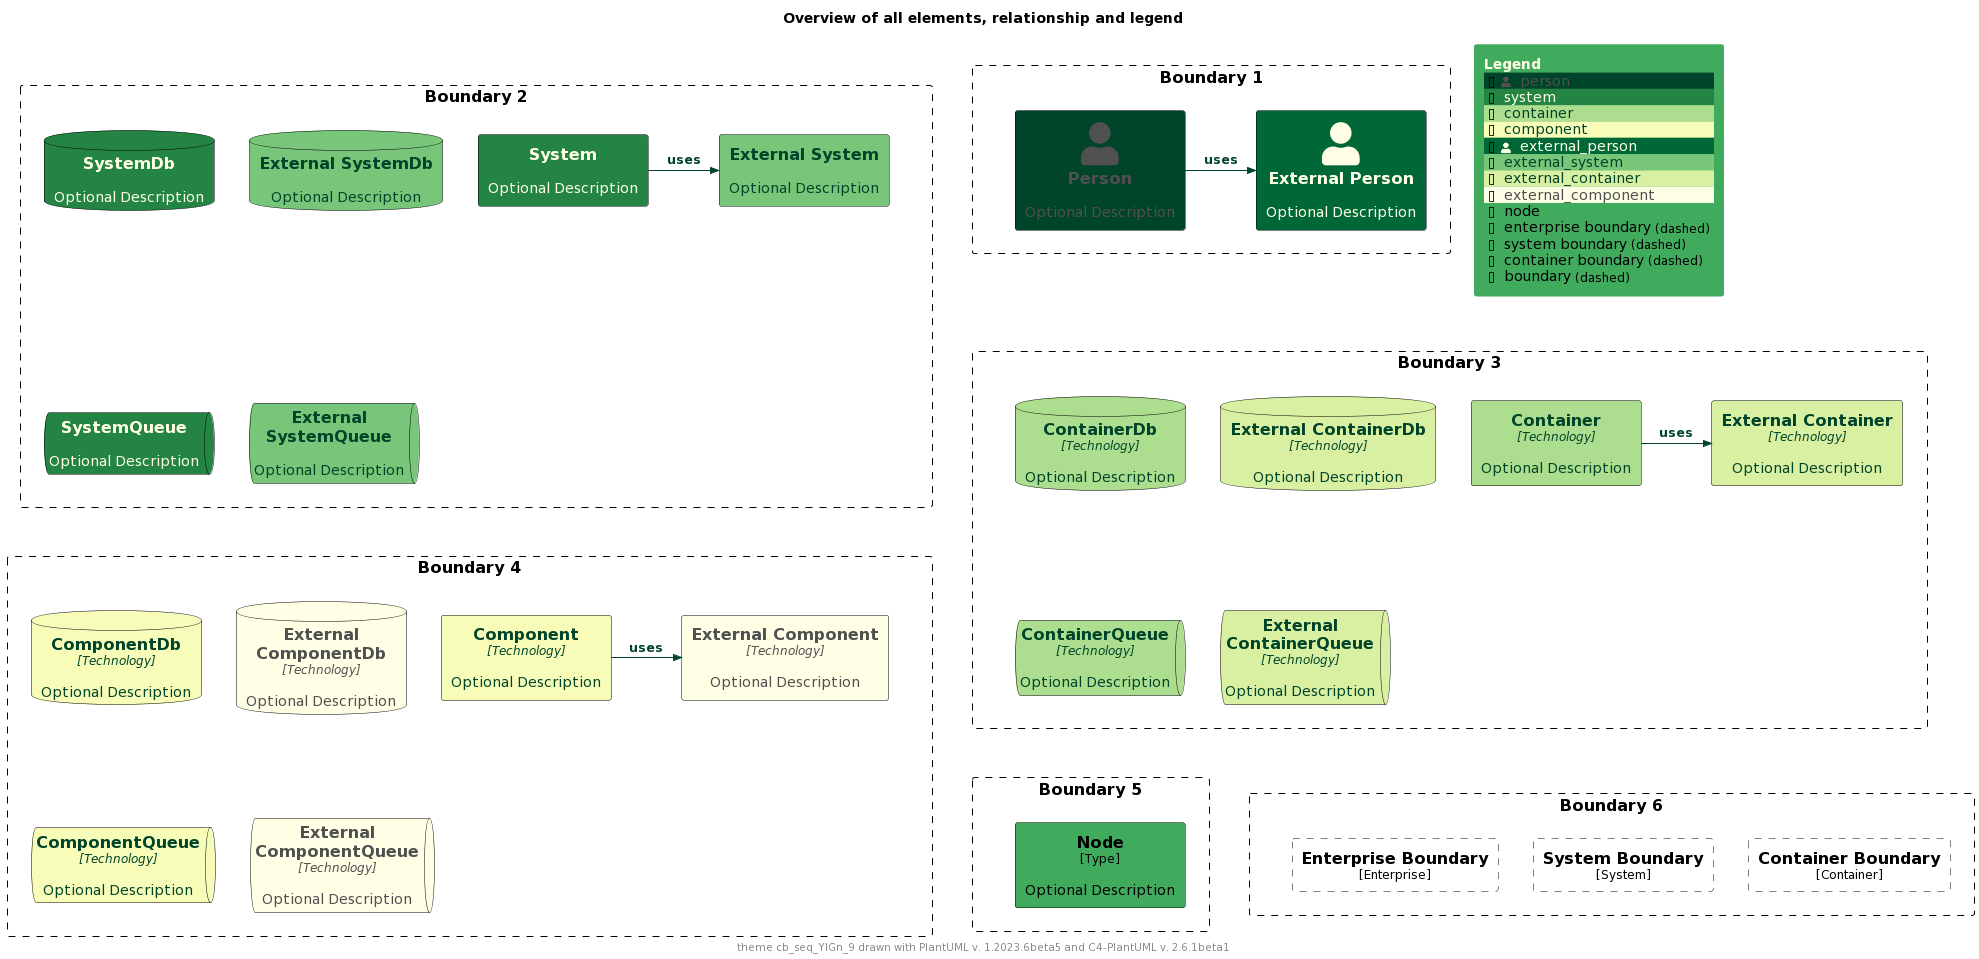

The diagram above was rendered by PlantUML. Its source (embedded in the PNG):
@startuml
'Theme: "puml-theme-cb_seq_YlGn_9.puml"
'Theme colors
' Metadata
' Created: 2023-05-02 04:49:35.260221+00:00
!$THEME = "cb_seq_YlGn_9"

!function $textcolor($bgColor)
!if $bgcolor == $COLOR_INDEX_4 || $bgcolor == $COLOR_INDEX_5
!return $COLOR_TEXT_FALLBACK_COLOR
!elseif $bgColor == $COLOR_INDEX_8
!return $COLOR_TEXT_FALLBACK_COLOR
!elseif $bgColor == $COLOR_INDEX_0
!return $COLOR_TEXT_FALLBACK_COLOR
!elseif %is_light($bgColor)
!return $COLOR_TEXT_DARK
!else
!return $COLOR_TEXT_LIGHT
!endif
!endfunction

!$COLOR_INDEX_0="#FFFFE5"
!$COLOR_INDEX_1="#F7FCB9"
!$COLOR_INDEX_2="#D9F0A3"
!$COLOR_INDEX_3="#ADDD8E"
!$COLOR_INDEX_4="#78C679"
!$COLOR_INDEX_5="#41AB5D"
!$COLOR_INDEX_6="#238443"
!$COLOR_INDEX_7="#006837"
!$COLOR_INDEX_8="#004529"
!$COLOR_BORDER_COLOR="#000000"

!$COLOR_TEXT_LIGHT=$COLOR_INDEX_0
!$COLOR_TEXT_DARK=$COLOR_INDEX_8
!$COLOR_TEXT_NEUTRAL=$textcolor($COLOR_INDEX_4)
!$COLOR_REL_COLOR=$textcolor($COLOR_INDEX_0)

!$COLOR_TEXT_FALLBACK_COLOR ?= "#505050"



' stereotype and technology font size
!$STEREOTYPE_FONT_SIZE ?= 12
!$TECHN_FONT_SIZE ?= 12

' default text color of all elements
!$ELEMENT_FONT_COLOR ?= $COLOR_TEXT_NEUTRAL

' arrow related colors and text size
!$ARROW_COLOR ?= $COLOR_TEXT_NEUTRAL
!$ARROW_FONT_COLOR ?= $COLOR_TEXT_NEUTRAL
!$ARROW_FONT_SIZE ?= 12

' (default) boundary related colors and style
!$BOUNDARY_COLOR ?= $COLOR_BORDER_COLOR
!$BOUNDARY_BG_COLOR ?= "transparent"
!$BOUNDARY_BORDER_STYLE ?= "dashed"

' person related colors
!$PERSON_FONT_COLOR ?= $textcolor($COLOR_INDEX_8)
!$PERSON_BG_COLOR ?= $COLOR_INDEX_8
!$PERSON_BORDER_COLOR ?= $COLOR_BORDER_COLOR

' external person related colors
!$EXTERNAL_PERSON_FONT_COLOR ?= $textcolor($COLOR_INDEX_7)
!$EXTERNAL_PERSON_BG_COLOR ?= $COLOR_INDEX_7
!$EXTERNAL_PERSON_BORDER_COLOR ?= $COLOR_BORDER_COLOR

' system related colors
!$SYSTEM_FONT_COLOR ?= $textcolor($COLOR_INDEX_6)
!$SYSTEM_BG_COLOR ?= $COLOR_INDEX_6
!$SYSTEM_BORDER_COLOR ?= $COLOR_BORDER_COLOR

' external system related colors
!$EXTERNAL_SYSTEM_FONT_COLOR ?= $textcolor($COLOR_INDEX_4)
!$EXTERNAL_SYSTEM_BG_COLOR ?= $COLOR_INDEX_4
!$EXTERNAL_SYSTEM_BORDER_COLOR ?= $COLOR_BORDER_COLOR

' system boundary related colors and style
!$SYSTEM_BOUNDARY_COLOR ?= $BOUNDARY_COLOR
!$SYSTEM_BOUNDARY_BG_COLOR ?= $BOUNDARY_BG_COLOR
!$SYSTEM_BOUNDARY_BORDER_STYLE ?= $BOUNDARY_BORDER_STYLE

' enterprise boundary related colors and style
!$ENTERPRISE_BOUNDARY_COLOR ?= $BOUNDARY_COLOR
!$ENTERPRISE_BOUNDARY_BG_COLOR ?= $BOUNDARY_BG_COLOR
!$ENTERPRISE_BOUNDARY_BORDER_STYLE ?= $BOUNDARY_BORDER_STYLE

' container related colors
!$CONTAINER_FONT_COLOR ?= $COLOR_TEXT_DARK
!$CONTAINER_BG_COLOR ?= $COLOR_INDEX_3
!$CONTAINER_BORDER_COLOR ?= $COLOR_BORDER_COLOR

' external container related colors
!$EXTERNAL_CONTAINER_FONT_COLOR ?= $textcolor($COLOR_INDEX_2)
!$EXTERNAL_CONTAINER_BG_COLOR ?= $COLOR_INDEX_2
!$EXTERNAL_CONTAINER_BORDER_COLOR ?= $COLOR_BORDER_COLOR

' container boundary related colors and style
!$CONTAINER_BOUNDARY_COLOR ?= $BOUNDARY_COLOR
!$CONTAINER_BOUNDARY_BG_COLOR ?= $BOUNDARY_BG_COLOR
!$CONTAINER_BOUNDARY_BORDER_STYLE ?= $BOUNDARY_BORDER_STYLE

' component related colors
!$COMPONENT_FONT_COLOR ?= $COLOR_TEXT_DARK
!$COMPONENT_BG_COLOR ?= $COLOR_INDEX_1
!$COMPONENT_BORDER_COLOR ?= $COLOR_BORDER_COLOR

' external component related colors
!$EXTERNAL_COMPONENT_FONT_COLOR ?= $textcolor($COLOR_INDEX_0)
!$EXTERNAL_COMPONENT_BG_COLOR ?= $COLOR_INDEX_0
!$EXTERNAL_COMPONENT_BORDER_COLOR ?= $COLOR_BORDER_COLOR

' node related colors
!$NODE_FONT_COLOR ?= "#000000"
!$NODE_BG_COLOR ?= $COLOR_INDEX_5
!$NODE_BORDER_COLOR ?= $COLOR_BORDER_COLOR

' legend colors and sizes
!$LEGEND_TITLE_COLOR ?= $COLOR_INDEX_0
!$LEGEND_FONT_COLOR ?= $textcolor($COLOR_INDEX_5)
!$LEGEND_BG_COLOR ?= $COLOR_INDEX_5
!$LEGEND_BORDER_COLOR ?= $COLOR_INDEX_5
!$LEGEND_DARK_COLOR ?= $COLOR_TEXT_DARK
!$LEGEND_LIGHT_COLOR ?= $COLOR_TEXT_LIGHT

!$LEGEND_DETAILS_SMALL_SIZE ?= 8
!$LEGEND_DETAILS_NORMAL_SIZE ?= 12

' legend related texts
!$LEGEND_SHADOW_TEXT ?= "shadow"
!$LEGEND_NO_SHADOW_TEXT ?= "no shadow"
!$LEGEND_NO_FONT_BG_TEXT ?= "last text and back color"
!$LEGEND_NO_FONT_TEXT ?= "last text color"
!$LEGEND_NO_BG_TEXT ?= "last back color"
!$LEGEND_NO_LINE_TEXT ?= "last line color"
!$LEGEND_ROUNDED_BOX ?= "rounded box"
!$LEGEND_EIGHT_SIDED ?= "eight sided"
!$LEGEND_DOTTED_LINE ?= "dotted"
!$LEGEND_DASHED_LINE ?= "dashed"
!$LEGEND_BOLD_LINE ?= "bold"
!$LEGEND_BOUNDARY ?= "boundary"
!$LEGEND_DASHED_BOUNDARY ?= "dashed"
' transparent is ignored, produces smaller legends
' !$LEGEND_DASHED_TRANSPARENT_BOUNDARY ?= "dashed, transparent"
!$LEGEND_DASHED_TRANSPARENT_BOUNDARY ?= "dashed"

' sketch related colors, font and texts
!$SKETCH_BG_COLOR ?= "transparent"
!$SKETCH_FONT_COLOR ?= $textcolor($COLOR_INDEX_8)
!$SKETCH_WARNING_COLOR ?= $COLOR_INDEX_8

!$SKETCH_FONT_NAME ?= "Gochi Hand"

!$SKETCH_FOOTER_WARNING ?= "Warning:"
!$SKETCH_FOOTER_TEXT ?= "Created for discussion, needs to be validated"

' size of rectangle shape corner markers
!$ROUNDED_BOX_SIZE ?= 25
!$EIGHT_SIDED_SIZE ?= 18

' Elements
!include https://raw.githubusercontent.com/plantuml-stdlib/C4-PlantUML/master/percy/TestAllElementsWithLegend.puml
@enduml